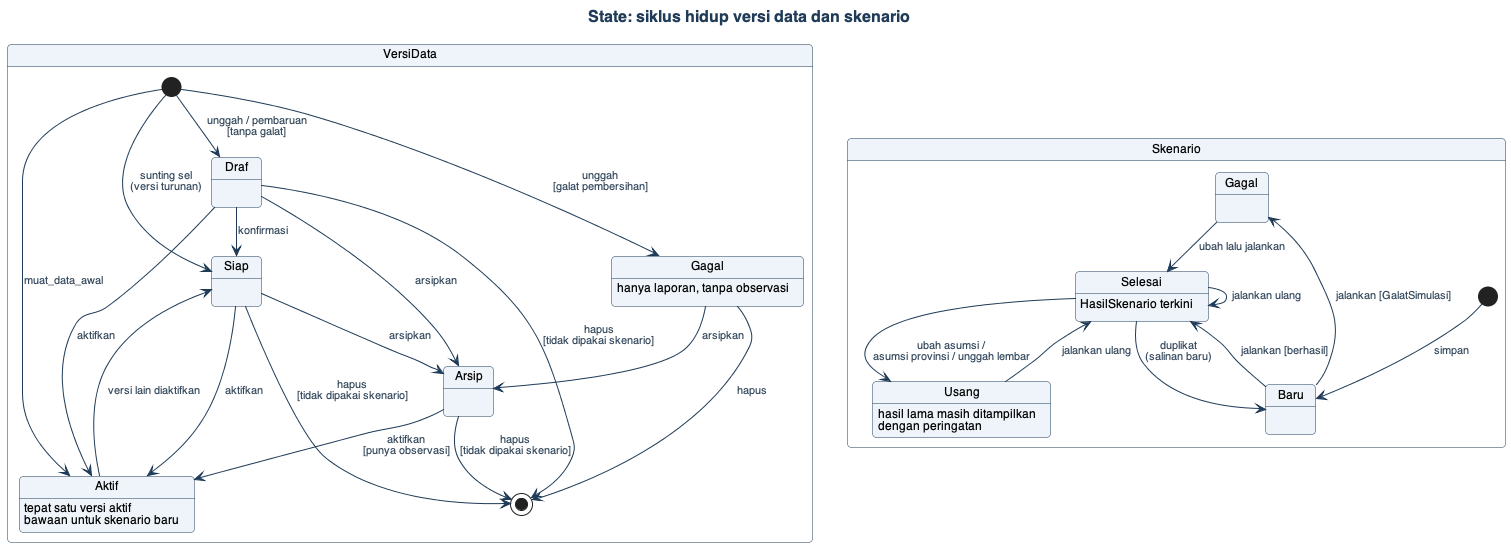

The diagram above was rendered by PlantUML. Its source (embedded in the PNG):
@startuml 10_state_versi
!include _gaya.iuml
title State: siklus hidup versi data dan skenario

state "VersiData" as V {
  [*] --> Draf : unggah / pembaruan\n[tanpa galat]
  [*] --> Gagal : unggah\n[galat pembersihan]
  [*] --> Siap : sunting sel\n(versi turunan)
  [*] --> Aktif : muat_data_awal
  Draf --> Siap : konfirmasi
  Draf --> Aktif : aktifkan
  Siap --> Aktif : aktifkan
  Arsip --> Aktif : aktifkan\n[punya observasi]
  Aktif --> Siap : versi lain diaktifkan
  Draf --> Arsip : arsipkan
  Siap --> Arsip : arsipkan
  Gagal --> Arsip : arsipkan
  Draf --> [*] : hapus\n[tidak dipakai skenario]
  Siap --> [*] : hapus\n[tidak dipakai skenario]
  Arsip --> [*] : hapus\n[tidak dipakai skenario]
  Gagal --> [*] : hapus

  Aktif : tepat satu versi aktif
  Aktif : bawaan untuk skenario baru
  Gagal : hanya laporan, tanpa observasi
}

state "Skenario" as S {
  state "Gagal" as GagalS
  [*] --> Baru : simpan
  Baru --> Selesai : jalankan [berhasil]
  Baru --> GagalS : jalankan [GalatSimulasi]
  Selesai --> Usang : ubah asumsi /\nasumsi provinsi / unggah lembar
  Usang --> Selesai : jalankan ulang
  GagalS --> Selesai : ubah lalu jalankan
  Selesai --> Selesai : jalankan ulang
  Selesai --> Baru : duplikat\n(salinan baru)
  Selesai : HasilSkenario terkini
  Usang : hasil lama masih ditampilkan\ndengan peringatan
}
@enduml